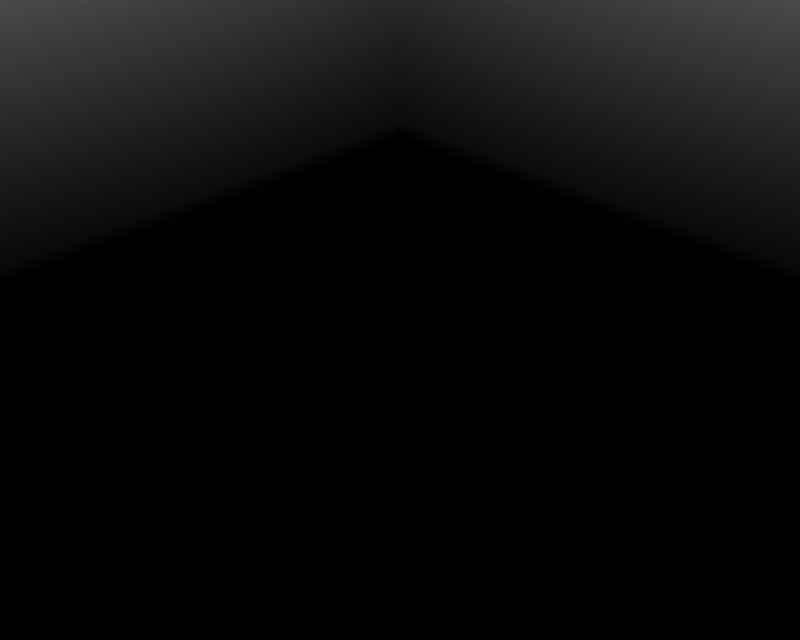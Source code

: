 # Source: BR_Hariyama-Shiny01.blend  (saved by Blender 2.66.1; exported with 4.5.12 LTS)
import bpy
from mathutils import Matrix  # noqa: F401  (used for matrix-valued properties, if any)

bpy.ops.wm.read_factory_settings(use_empty=True)
scene = bpy.context.scene
scene.name = '1'

# ---- collections
col_collection_1 = bpy.data.collections.new('Collection 1'); scene.collection.children.link(col_collection_1)

# ---- materials (node trees are filled in below, after node groups)
mat_mat_3 = bpy.data.materials.new('mat_3')
mat_mat_3.alpha_threshold = 0.0
mat_mat_3.specular_color = (0.5, 0.5, 0.5)
mat_mat_3.roughness = 0.5
mat_mat_4 = bpy.data.materials.new('mat_4')
mat_mat_4.alpha_threshold = 0.0
mat_mat_4.specular_color = (0.5, 0.5, 0.5)
mat_mat_4.roughness = 0.5
mat_mat_1 = bpy.data.materials.new('mat_1')
mat_mat_1.alpha_threshold = 0.0
mat_mat_1.specular_color = (0.5, 0.5, 0.5)
mat_mat_1.roughness = 0.5
mat_mat_2 = bpy.data.materials.new('mat_2')
mat_mat_2.alpha_threshold = 0.0
mat_mat_2.specular_color = (0.5, 0.5, 0.5)
mat_mat_2.roughness = 0.5
mat_mat_0 = bpy.data.materials.new('mat_0')
mat_mat_0.alpha_threshold = 0.0
mat_mat_0.specular_color = (0.5, 0.5, 0.5)
mat_mat_0.roughness = 0.5

# ---- material node trees

# ---- cameras
cam_camera_001 = bpy.data.cameras.new('Camera.001')
cam_camera_001.passepartout_alpha = 0.2
cam_camera_001.clip_end = 100.0
cam_camera_001.lens = 35.0
cam_camera_001.sensor_width = 32.0
cam_camera_001.sensor_height = 18.0
cam_camera_001.show_passepartout = False
cam_camera_001.show_safe_areas = True
cam_camera_001.dof.focus_distance = 0.0
cam_camera_001.dof.aperture_fstop = 128.0

# ---- lights
light_lamp = bpy.data.lights.new('Lamp', 'POINT')
light_lamp.transmission_factor = 0.0
light_lamp.energy = 116.6
light_lamp.shadow_buffer_clip_start = 0.5
light_lamp.shadow_soft_size = 1.0
light_lamp.shadow_maximum_resolution = 0.006
light_lamp.use_absolute_resolution = True
light_lamp.cycles.use_multiple_importance_sampling = False

# ---- meshes
me_hariteyama_mat_3 = bpy.data.meshes.new('hariteyama_mat_3')
me_hariteyama_mat_3.from_pydata([(-6.073, 0.7161, 2.669), (-4.578, 1.115, 1.265), (-6.353, 0.9156, 1.265), (-4.598, 0.9156, 2.669), (-6.081, 0.1917, 2.857), (-4.606, 0.1917, 2.857), (-4.209, 0.8366, -1.824), (-3.332, 0.009166, -0.5582), (-3.941, 0.141, -1.818), (-3.547, 1.044, -0.4199), (-5.476, 0.8366, -1.824), (-6.169, 1.044, -0.4199), (-5.776, 0.141, -1.818), (-6.384, 0.009166, -0.5582), (-6.599, 0.009166, 1.403), (-3.69, 0.7161, 2.669), (-3.68, 0.1917, 2.857), (-4.598, 0.9156, 2.669), (-3.363, 0.9156, 1.265), (-3.332, 0.009166, -0.5582), (-5.776, 0.141, -1.818), (-3.941, 0.141, -1.818), (-6.384, 0.009166, -0.5582), (-3.117, 0.009166, 1.403), (3.332, 0.009166, -0.5582), (4.209, 0.8366, -1.824), (3.941, 0.141, -1.818), (3.547, 1.044, -0.4199), (3.117, 0.009166, 1.403), (3.363, 0.9156, 1.265), (3.68, 0.1917, 2.857), (3.69, 0.7161, 2.669), (4.606, 0.1917, 2.857), (4.598, 0.9156, 2.669), (5.776, 0.141, -1.818), (5.476, 0.8366, -1.824), (6.169, 1.044, -0.4199), (6.599, 0.009166, 1.403), (6.073, 0.7161, 2.669), (6.081, 0.1917, 2.857), (6.353, 0.9156, 1.265), (6.384, 0.009166, -0.5582), (6.384, 0.009166, -0.5582), (3.941, 0.141, -1.818), (5.776, 0.141, -1.818), (3.332, 0.009166, -0.5582), (4.578, 1.115, 1.265), (4.598, 0.9156, 2.669)], [], [(0, 1, 2), (0, 3, 1), (3, 0, 4), (4, 5, 3), (6, 7, 8), (6, 9, 7), (10, 9, 6), (10, 11, 9), (12, 11, 10), (12, 13, 11), (12, 10, 6), (8, 12, 6), (4, 0, 2), (2, 14, 4), (11, 14, 2), (11, 13, 14), (15, 5, 16), (15, 17, 5), (18, 17, 15), (18, 1, 17), (19, 20, 21), (19, 22, 20), (23, 22, 19), (23, 14, 22), (15, 16, 23), (18, 15, 23), (7, 9, 18), (23, 7, 18), (24, 25, 26), (24, 27, 25), (28, 27, 24), (28, 29, 27), (30, 29, 28), (30, 31, 29), (32, 31, 30), (32, 33, 31), (25, 34, 26), (25, 35, 34), (27, 35, 25), (27, 36, 35), (37, 38, 39), (37, 40, 38), (41, 40, 37), (41, 36, 40), (34, 36, 41), (34, 35, 36), (42, 43, 44), (42, 45, 43), (37, 45, 42), (37, 28, 45), (29, 31, 33), (46, 29, 33), (38, 32, 39), (38, 47, 32), (40, 47, 38), (40, 46, 47), (9, 1, 18), (9, 11, 1), (2, 1, 11), (14, 5, 4), (14, 23, 5), (16, 5, 23), (46, 27, 29), (46, 36, 27), (40, 36, 46), (32, 37, 39), (32, 28, 37), (30, 28, 32)])
me_hariteyama_mat_3.polygons.foreach_set('use_smooth', [True] * 68)
_k = set([(1, 3), (1, 17), (3, 5), (5, 17), (7, 8), (7, 23), (8, 12), (12, 13), (13, 14), (14, 22), (19, 21), (19, 23), (20, 21), (20, 22), (24, 26), (24, 28), (26, 34), (28, 45), (32, 33), (32, 47), (33, 46), (34, 41), (37, 41), (37, 42), (42, 44), (43, 44), (43, 45), (46, 47)])
me_hariteyama_mat_3.attributes.new('sharp_edge', 'BOOLEAN', 'EDGE').data.foreach_set('value', [ (min(e.vertices), max(e.vertices)) in _k for e in me_hariteyama_mat_3.edges])
_uv = me_hariteyama_mat_3.uv_layers.new(name='UVTex')
_uv.uv.foreach_set('vector', [0.7906, 0.5719, 0.4406, 0.7906, 0.8781, 0.7906, 0.7906, 0.5719, 0.4406, 0.5719, 0.4406, 0.7906, 0.4406, 0.5719, 0.7906, 0.5719, 0.7906, 0.3531, 0.7906, 0.3531, 0.4406, 0.3531, 0.4406, 0.5719, 1.0, 0.9656, 0.9656, 0.04688, 1.0, 0.003125, 1.0, 0.9656, 0.9656, 0.8781, 0.9656, 0.04688, 0.003125, 0.9656, 0.9656, 0.8781, 1.0, 0.9656, 0.003125, 0.9656, 0.04688, 0.8781, 0.9656, 0.8781, 0.0, 0.003125, 0.04688, 0.8781, 0.003125, 0.9656, 0.0, 0.003125, 0.04688, 0.04688, 0.04688, 0.8781, 1.0, 1.0, 1.0, 0.9656, 0.003125, 0.9656, 0.003125, 1.0, 1.0, 1.0, 0.003125, 0.9656, 0.2219, 0.3531, 0.2219, 0.5719, 0.1344, 0.7906, 0.1344, 0.7906, 0.1344, 0.1344, 0.2219, 0.3531, 0.04688, 0.8781, 0.1344, 0.1344, 0.1344, 0.7906, 0.04688, 0.8781, 0.04688, 0.04688, 0.1344, 0.1344, 0.2219, 0.5719, 0.4406, 0.3531, 0.2219, 0.3531, 0.2219, 0.5719, 0.4406, 0.5719, 0.4406, 0.3531, 0.1344, 0.7906, 0.4406, 0.5719, 0.2219, 0.5719, 0.1344, 0.7906, 0.4406, 0.7906, 0.4406, 0.5719, 0.04688, 0.04688, 1.0, 0.003125, 0.0, 0.003125, 0.04688, 0.04688, 0.9656, 0.04688, 1.0, 0.003125, 0.1344, 0.1344, 0.9656, 0.04688, 0.04688, 0.04688, 0.1344, 0.1344, 0.8781, 0.1344, 0.9656, 0.04688, 0.2219, 0.5719, 0.2219, 0.3531, 0.1344, 0.1344, 0.1344, 0.7906, 0.2219, 0.5719, 0.1344, 0.1344, 0.9656, 0.04688, 0.9656, 0.8781, 0.8781, 0.7906, 0.8781, 0.1344, 0.9656, 0.04688, 0.8781, 0.7906, 0.04688, 0.04688, 0.003125, 0.9656, 0.0, 0.003125, 0.04688, 0.04688, 0.04688, 0.8781, 0.003125, 0.9656, 0.1344, 0.1344, 0.04688, 0.8781, 0.04688, 0.04688, 0.1344, 0.1344, 0.1344, 0.7906, 0.04688, 0.8781, 0.2219, 0.3531, 0.1344, 0.7906, 0.1344, 0.1344, 0.2219, 0.3531, 0.2219, 0.5719, 0.1344, 0.7906, 0.4406, 0.3531, 0.2219, 0.5719, 0.2219, 0.3531, 0.4406, 0.3531, 0.4406, 0.5719, 0.2219, 0.5719, 0.003125, 0.9656, 1.0, 1.0, 0.003125, 1.0, 0.003125, 0.9656, 1.0, 0.9656, 1.0, 1.0, 0.04688, 0.8781, 1.0, 0.9656, 0.003125, 0.9656, 0.04688, 0.8781, 0.9656, 0.8781, 1.0, 0.9656, 0.8781, 0.1344, 0.7906, 0.5719, 0.7906, 0.3531, 0.8781, 0.1344, 0.8781, 0.7906, 0.7906, 0.5719, 0.9656, 0.04688, 0.8781, 0.7906, 0.8781, 0.1344, 0.9656, 0.04688, 0.9656, 0.8781, 0.8781, 0.7906, 1.0, 0.003125, 0.9656, 0.8781, 0.9656, 0.04688, 1.0, 0.003125, 1.0, 0.9656, 0.9656, 0.8781, 0.9656, 0.04688, 0.0, 0.003125, 1.0, 0.003125, 0.9656, 0.04688, 0.04688, 0.04688, 0.0, 0.003125, 0.8781, 0.1344, 0.04688, 0.04688, 0.9656, 0.04688, 0.8781, 0.1344, 0.1344, 0.1344, 0.04688, 0.04688, 0.1344, 0.7906, 0.2219, 0.5719, 0.4406, 0.5719, 0.4406, 0.7906, 0.1344, 0.7906, 0.4406, 0.5719, 0.7906, 0.5719, 0.4406, 0.3531, 0.7906, 0.3531, 0.7906, 0.5719, 0.4406, 0.5719, 0.4406, 0.3531, 0.8781, 0.7906, 0.4406, 0.5719, 0.7906, 0.5719, 0.8781, 0.7906, 0.4406, 0.7906, 0.4406, 0.5719, 0.9656, 0.8781, 0.4406, 0.7906, 0.8781, 0.7906, 0.9656, 0.8781, 0.04688, 0.8781, 0.4406, 0.7906, 0.1344, 0.7906, 0.4406, 0.7906, 0.04688, 0.8781, 0.8781, 0.1344, 0.4406, 0.3531, 0.7906, 0.3531, 0.8781, 0.1344, 0.1344, 0.1344, 0.4406, 0.3531, 0.2219, 0.3531, 0.4406, 0.3531, 0.1344, 0.1344, 0.4406, 0.7906, 0.04688, 0.8781, 0.1344, 0.7906, 0.4406, 0.7906, 0.9656, 0.8781, 0.04688, 0.8781, 0.8781, 0.7906, 0.9656, 0.8781, 0.4406, 0.7906, 0.4406, 0.3531, 0.8781, 0.1344, 0.7906, 0.3531, 0.4406, 0.3531, 0.1344, 0.1344, 0.8781, 0.1344, 0.2219, 0.3531, 0.1344, 0.1344, 0.4406, 0.3531])
me_hariteyama_mat_3.materials.append(mat_mat_3)
me_hariteyama_mat_3.use_remesh_preserve_volume = False
me_hariteyama_mat_3.use_remesh_preserve_attributes = False
me_hariteyama_mat_3.use_mirror_vertex_groups = False
me_hariteyama_mat_3.update()
me_hariteyama_mat_4 = bpy.data.meshes.new('hariteyama_mat_4')
me_hariteyama_mat_4.from_pydata([(-9.028, 13.57, -0.02333), (-9.977, 15.21, 0.9158), (-9.554, 13.57, 2.965), (-9.421, 14.55, 0.0), (-9.799, 13.57, -3.061), (-9.977, 15.21, -0.9158), (-13.97, 13.57, -3.884), (-14.0, 15.36, -3.325), (-11.32, 15.65, -3.18), (-11.28, 13.57, -3.869), (-19.0, 13.57, 3.457), (-19.0, 13.58, 0.2755), (-16.48, 13.57, 0.1389), (-16.48, 13.57, 3.733), (19.0, 13.56, 0.2755), (19.0, 13.57, 3.457), (16.48, 13.57, 3.733), (16.49, 13.57, 0.1389), (14.0, 15.36, -3.325), (13.97, 13.57, -3.884), (11.32, 13.57, -3.869), (11.32, 15.65, -3.18), (-15.06, 13.57, 6.199), (-13.97, 13.57, 3.893), (-10.35, 13.57, 4.226), (-12.13, 13.57, 7.332), (18.59, 13.57, -3.545), (18.59, 13.58, -0.4902), (16.28, 13.57, -0.2761), (16.28, 13.57, -3.791), (-18.59, 13.56, -0.4902), (-18.59, 13.57, -3.545), (-16.28, 13.57, -3.791), (-16.28, 13.57, -0.2761), (12.13, 13.57, 7.332), (10.35, 13.57, 4.226), (13.97, 13.57, 3.893), (15.06, 13.57, 6.199), (-14.14, 15.04, 4.599), (-14.85, 14.62, 6.576), (-12.67, 14.7, 7.331), (-11.43, 15.37, 5.32), (-17.09, 14.86, 3.53), (-19.01, 14.49, 3.189), (-17.08, 15.03, 0.4316), (-19.01, 14.48, 0.4531), (-18.6, 14.38, -3.412), (-18.6, 14.45, -0.6242), (-17.05, 14.82, -3.416), (-10.96, 15.55, 4.641), (-14.0, 15.33, 3.892), (-14.3, 15.59, -0.4573), (-13.83, 13.57, -0.0303), (-16.32, 15.12, -0.4808), (-14.36, 15.26, -3.267), (-16.36, 14.94, -3.389), (-17.02, 14.98, -0.5566), (-16.48, 15.19, 0.3763), (-16.49, 14.97, 3.61), (-14.36, 15.3, 3.755), (-14.35, 15.6, 0.3775), (18.6, 14.47, -0.6242), (17.01, 14.98, -0.5566), (18.6, 14.38, -3.412), (17.05, 14.82, -3.416), (16.49, 14.98, 3.61), (14.36, 15.3, 3.755), (16.49, 15.19, 0.3763), (14.35, 15.6, 0.3775), (13.86, 13.57, -0.0303), (11.43, 15.37, 5.32), (12.67, 14.7, 7.331), (14.85, 14.62, 6.576), (14.14, 15.04, 4.599), (14.0, 15.33, 3.892), (13.99, 15.67, 0.3124), (14.3, 15.59, -0.4573), (13.99, 15.67, -0.3761), (14.36, 15.26, -3.267), (16.32, 15.12, -0.4808), (16.36, 14.94, -3.389), (19.01, 14.47, 0.4531), (19.01, 14.49, 3.189), (17.08, 15.03, 0.4316), (17.09, 14.86, 3.53), (10.96, 15.7, 4.641), (9.028, 13.57, -0.02333), (9.977, 15.21, -0.9158), (9.799, 13.57, -3.061), (9.421, 14.55, 0.0), (9.554, 13.57, 2.965), (9.977, 15.21, 0.9158), (-10.88, 16.06, 0.0), (-13.08, 15.92, -0.03184), (-13.99, 15.67, 0.3124), (-13.99, 15.67, -0.3761), (13.08, 15.92, -0.03184), (10.87, 16.06, 0.0), (9.028, 13.57, -0.02333), (-9.028, 13.57, -0.02333)], [], [(0, 1, 2), (0, 3, 1), (3, 0, 4), (4, 5, 3), (6, 7, 8), (9, 6, 8), (10, 11, 12), (13, 10, 12), (14, 15, 16), (17, 14, 16), (18, 19, 20), (21, 18, 20), (22, 23, 24), (25, 22, 24), (26, 27, 28), (29, 26, 28), (30, 31, 32), (33, 30, 32), (34, 35, 36), (37, 34, 36), (22, 38, 23), (22, 39, 38), (25, 39, 22), (25, 40, 39), (24, 40, 25), (24, 41, 40), (42, 10, 13), (42, 43, 10), (44, 43, 42), (44, 45, 43), (12, 45, 44), (12, 11, 45), (46, 30, 47), (46, 31, 30), (48, 31, 46), (48, 32, 31), (49, 50, 38), (38, 41, 49), (39, 41, 38), (39, 40, 41), (51, 33, 52), (51, 53, 33), (54, 53, 51), (54, 55, 53), (6, 55, 54), (6, 32, 55), (56, 30, 33), (56, 47, 30), (48, 47, 56), (48, 46, 47), (12, 44, 57), (58, 44, 42), (58, 57, 44), (59, 57, 58), (59, 60, 57), (58, 42, 13), (23, 59, 58), (13, 23, 58), (60, 52, 12), (57, 60, 12), (61, 28, 27), (61, 62, 28), (63, 62, 61), (63, 64, 62), (26, 64, 63), (26, 29, 64), (65, 36, 16), (65, 66, 36), (67, 66, 65), (67, 68, 66), (17, 68, 67), (17, 69, 68), (34, 70, 35), (34, 71, 70), (37, 71, 34), (37, 72, 71), (36, 72, 37), (36, 73, 72), (74, 66, 68), (75, 74, 68), (76, 18, 77), (76, 78, 18), (79, 78, 76), (79, 80, 78), (62, 80, 79), (62, 64, 80), (11, 10, 43), (45, 11, 43), (28, 62, 79), (81, 15, 14), (81, 82, 15), (83, 82, 81), (83, 84, 82), (67, 84, 83), (67, 65, 84), (27, 26, 63), (61, 27, 63), (29, 80, 64), (76, 69, 28), (79, 76, 28), (17, 67, 83), (84, 65, 16), (15, 82, 84), (16, 15, 84), (32, 48, 55), (48, 56, 53), (55, 48, 53), (53, 56, 33), (81, 14, 17), (83, 81, 17), (19, 78, 80), (29, 19, 80), (73, 71, 72), (73, 70, 71), (74, 70, 73), (74, 85, 70), (19, 18, 78), (86, 87, 88), (86, 89, 87), (90, 89, 86), (90, 91, 89), (24, 49, 41), (24, 2, 49), (1, 49, 2), (1, 92, 49), (93, 49, 92), (93, 50, 49), (94, 50, 93), (60, 50, 94), (52, 60, 94), (94, 95, 52), (93, 95, 94), (93, 7, 95), (8, 7, 93), (93, 92, 8), (5, 8, 92), (5, 4, 8), (9, 8, 4), (95, 51, 52), (95, 7, 51), (54, 51, 7), (7, 6, 54), (59, 50, 60), (23, 50, 59), (38, 50, 23), (77, 69, 76), (77, 75, 69), (96, 75, 77), (96, 74, 75), (85, 74, 96), (96, 97, 85), (21, 97, 96), (21, 87, 97), (88, 87, 21), (21, 20, 88), (69, 75, 68), (96, 18, 21), (96, 77, 18), (91, 85, 97), (91, 90, 85), (35, 85, 90), (35, 70, 85), (28, 19, 29), (28, 69, 19), (98, 19, 69), (98, 20, 19), (88, 20, 98), (36, 17, 16), (36, 69, 17), (98, 69, 36), (36, 35, 98), (90, 98, 35), (12, 23, 13), (12, 52, 23), (99, 23, 52), (99, 24, 23), (2, 24, 99), (6, 33, 32), (6, 52, 33), (99, 52, 6), (6, 9, 99), (4, 99, 9), (74, 36, 66), (74, 73, 36)])
me_hariteyama_mat_4.polygons.foreach_set('use_smooth', [True] * 184)
_k = set([(0, 2), (0, 4), (1, 3), (1, 92), (2, 99), (3, 5), (4, 99), (5, 92), (86, 88), (86, 90), (87, 89), (87, 97), (88, 98), (89, 91), (90, 98), (91, 97)])
me_hariteyama_mat_4.attributes.new('sharp_edge', 'BOOLEAN', 'EDGE').data.foreach_set('value', [ (min(e.vertices), max(e.vertices)) in _k for e in me_hariteyama_mat_4.edges])
_uv = me_hariteyama_mat_4.uv_layers.new(name='UVTex')
_uv.uv.foreach_set('vector', [0.01875, 0.3625, 0.1187, 0.5125, 0.04062, 0.5688, 0.01875, 0.3625, 0.09063, 0.375, 0.1187, 0.5125, 0.09063, 0.375, 0.01875, 0.3625, 0.03125, 0.1375, 0.03125, 0.1375, 0.1437, 0.2344, 0.09063, 0.375, 0.4656, 0.02187, 0.3875, 0.1, 0.2125, 0.09375, 0.225, 0.01562, 0.4656, 0.02187, 0.2125, 0.09375, 0.5376, 0.7571, 0.5369, 0.7525, 0.5319, 0.7531, 0.532, 0.757, 0.5376, 0.7571, 0.5319, 0.7531, 0.5369, 0.7525, 0.5376, 0.7571, 0.532, 0.757, 0.5319, 0.7531, 0.5369, 0.7525, 0.532, 0.757, 0.3875, 0.1, 0.4656, 0.02187, 0.225, 0.01562, 0.2125, 0.09375, 0.3875, 0.1, 0.225, 0.01562, 0.5279, 0.7601, 0.5258, 0.7571, 0.5176, 0.7579, 0.5219, 0.7616, 0.5279, 0.7601, 0.5176, 0.7579, 0.5363, 0.747, 0.5365, 0.7507, 0.5315, 0.7514, 0.5313, 0.7472, 0.5363, 0.747, 0.5315, 0.7514, 0.5365, 0.7507, 0.5363, 0.747, 0.5313, 0.7472, 0.5315, 0.7514, 0.5365, 0.7507, 0.5313, 0.7472, 0.5219, 0.7616, 0.5176, 0.7579, 0.5258, 0.7571, 0.5279, 0.7601, 0.5219, 0.7616, 0.5258, 0.7571, 0.5281, 0.9906, 0.3969, 0.7656, 0.5281, 0.7531, 0.5281, 0.9906, 0.4031, 0.9344, 0.3969, 0.7656, 0.03125, 0.9812, 0.4031, 0.9344, 0.5281, 0.9906, 0.03125, 0.9812, 0.2062, 0.9187, 0.4031, 0.9344, 0.02812, 0.7406, 0.2062, 0.9187, 0.03125, 0.9812, 0.02812, 0.7406, 0.2031, 0.7563, 0.2062, 0.9187, 0.7875, 0.6875, 0.9719, 0.7563, 0.775, 0.7563, 0.7875, 0.6875, 0.9187, 0.6875, 0.9719, 0.7563, 0.7812, 0.5125, 0.9187, 0.6875, 0.7875, 0.6875, 0.7812, 0.5125, 0.9187, 0.5063, 0.9187, 0.6875, 0.675, 0.4375, 0.9187, 0.5063, 0.7812, 0.5125, 0.675, 0.4375, 0.9719, 0.4375, 0.9187, 0.5063, 0.9187, 0.09063, 0.975, 0.4, 0.9281, 0.3094, 0.9187, 0.09063, 0.975, 0.01562, 0.975, 0.4, 0.7344, 0.09063, 0.975, 0.01562, 0.9187, 0.09063, 0.7344, 0.09063, 0.6844, 0.01875, 0.975, 0.01562, 0.3969, 0.7656, 0.2094, 0.6219, 0.3906, 0.6594, 0.3969, 0.7656, 0.2031, 0.7563, 0.2094, 0.6219, 0.4031, 0.9344, 0.2031, 0.7563, 0.3969, 0.7656, 0.4031, 0.9344, 0.2062, 0.9187, 0.2031, 0.7563, 0.4938, 0.2906, 0.675, 0.3906, 0.5063, 0.4125, 0.4938, 0.2906, 0.6031, 0.2969, 0.675, 0.3906, 0.4938, 0.09375, 0.6031, 0.2969, 0.4938, 0.2906, 0.4938, 0.09375, 0.6031, 0.09063, 0.6031, 0.2969, 0.4656, 0.02187, 0.6031, 0.09063, 0.4938, 0.09375, 0.4656, 0.02187, 0.6844, 0.01875, 0.6031, 0.09063, 0.7312, 0.3, 0.975, 0.4, 0.675, 0.3906, 0.7312, 0.3, 0.9281, 0.3094, 0.975, 0.4, 0.7344, 0.09063, 0.9281, 0.3094, 0.7312, 0.3, 0.7344, 0.09063, 0.9187, 0.09063, 0.9281, 0.3094, 0.675, 0.4375, 0.7812, 0.5125, 0.6375, 0.5188, 0.65, 0.6781, 0.7812, 0.5125, 0.7875, 0.6875, 0.65, 0.6781, 0.6375, 0.5188, 0.7812, 0.5125, 0.5156, 0.6656, 0.6375, 0.5188, 0.65, 0.6781, 0.5156, 0.6656, 0.5094, 0.5156, 0.6375, 0.5188, 0.65, 0.6781, 0.7875, 0.6875, 0.775, 0.7563, 0.5281, 0.7531, 0.5156, 0.6656, 0.65, 0.6781, 0.775, 0.7563, 0.5281, 0.7531, 0.65, 0.6781, 0.5094, 0.5156, 0.5063, 0.4125, 0.675, 0.4375, 0.6375, 0.5188, 0.5094, 0.5156, 0.675, 0.4375, 0.9281, 0.3094, 0.675, 0.3906, 0.975, 0.4, 0.9281, 0.3094, 0.7312, 0.3, 0.675, 0.3906, 0.9187, 0.09063, 0.7312, 0.3, 0.9281, 0.3094, 0.9187, 0.09063, 0.7344, 0.09063, 0.7312, 0.3, 0.975, 0.01562, 0.7344, 0.09063, 0.9187, 0.09063, 0.975, 0.01562, 0.6844, 0.01875, 0.7344, 0.09063, 0.65, 0.6781, 0.5281, 0.7531, 0.775, 0.7563, 0.65, 0.6781, 0.5156, 0.6656, 0.5281, 0.7531, 0.6375, 0.5188, 0.5156, 0.6656, 0.65, 0.6781, 0.6375, 0.5188, 0.5094, 0.5156, 0.5156, 0.6656, 0.675, 0.4375, 0.5094, 0.5156, 0.6375, 0.5188, 0.675, 0.4375, 0.5063, 0.4125, 0.5094, 0.5156, 0.03125, 0.9812, 0.2031, 0.7563, 0.02812, 0.7406, 0.03125, 0.9812, 0.2062, 0.9187, 0.2031, 0.7563, 0.5281, 0.9906, 0.2062, 0.9187, 0.03125, 0.9812, 0.5281, 0.9906, 0.4031, 0.9344, 0.2062, 0.9187, 0.5281, 0.7531, 0.4031, 0.9344, 0.5281, 0.9906, 0.5281, 0.7531, 0.3969, 0.7656, 0.4031, 0.9344, 0.3906, 0.6594, 0.5156, 0.6656, 0.5094, 0.5156, 0.3969, 0.4938, 0.3906, 0.6594, 0.5094, 0.5156, 0.4938, 0.2906, 0.3875, 0.1, 0.3844, 0.3, 0.4938, 0.2906, 0.4938, 0.09375, 0.3875, 0.1, 0.6031, 0.2969, 0.4938, 0.09375, 0.4938, 0.2906, 0.6031, 0.2969, 0.6031, 0.09063, 0.4938, 0.09375, 0.7312, 0.3, 0.6031, 0.09063, 0.6031, 0.2969, 0.7312, 0.3, 0.7344, 0.09063, 0.6031, 0.09063, 0.9719, 0.4375, 0.9719, 0.7563, 0.9187, 0.6875, 0.9187, 0.5063, 0.9719, 0.4375, 0.9187, 0.6875, 0.675, 0.3906, 0.7312, 0.3, 0.6031, 0.2969, 0.9187, 0.5063, 0.9719, 0.7563, 0.9719, 0.4375, 0.9187, 0.5063, 0.9187, 0.6875, 0.9719, 0.7563, 0.7812, 0.5125, 0.9187, 0.6875, 0.9187, 0.5063, 0.7812, 0.5125, 0.7875, 0.6875, 0.9187, 0.6875, 0.6375, 0.5188, 0.7875, 0.6875, 0.7812, 0.5125, 0.6375, 0.5188, 0.65, 0.6781, 0.7875, 0.6875, 0.975, 0.4, 0.975, 0.01562, 0.9187, 0.09063, 0.9281, 0.3094, 0.975, 0.4, 0.9187, 0.09063, 0.6844, 0.01875, 0.6031, 0.09063, 0.7344, 0.09063, 0.4938, 0.2906, 0.5063, 0.4125, 0.675, 0.3906, 0.6031, 0.2969, 0.4938, 0.2906, 0.675, 0.3906, 0.675, 0.4375, 0.6375, 0.5188, 0.7812, 0.5125, 0.7875, 0.6875, 0.65, 0.6781, 0.775, 0.7563, 0.9719, 0.7563, 0.9187, 0.6875, 0.7875, 0.6875, 0.775, 0.7563, 0.9719, 0.7563, 0.7875, 0.6875, 0.6844, 0.01875, 0.7344, 0.09063, 0.6031, 0.09063, 0.7344, 0.09063, 0.7312, 0.3, 0.6031, 0.2969, 0.6031, 0.09063, 0.7344, 0.09063, 0.6031, 0.2969, 0.6031, 0.2969, 0.7312, 0.3, 0.675, 0.3906, 0.9187, 0.5063, 0.9719, 0.4375, 0.675, 0.4375, 0.7812, 0.5125, 0.9187, 0.5063, 0.675, 0.4375, 0.4656, 0.02187, 0.4938, 0.09375, 0.6031, 0.09063, 0.6844, 0.01875, 0.4656, 0.02187, 0.6031, 0.09063, 0.3969, 0.7656, 0.2062, 0.9187, 0.4031, 0.9344, 0.3969, 0.7656, 0.2031, 0.7563, 0.2062, 0.9187, 0.3906, 0.6594, 0.2031, 0.7563, 0.3969, 0.7656, 0.3906, 0.6594, 0.2094, 0.6219, 0.2031, 0.7563, 0.4656, 0.02187, 0.3875, 0.1, 0.4938, 0.09375, 0.01875, 0.3625, 0.1437, 0.2344, 0.03125, 0.1375, 0.01875, 0.3625, 0.09063, 0.375, 0.1437, 0.2344, 0.04062, 0.5688, 0.09063, 0.375, 0.01875, 0.3625, 0.04062, 0.5688, 0.1187, 0.5125, 0.09063, 0.375, 0.02812, 0.7406, 0.2094, 0.6219, 0.2031, 0.7563, 0.02812, 0.7406, 0.04062, 0.5688, 0.2094, 0.6219, 0.1187, 0.5125, 0.2094, 0.6219, 0.04062, 0.5688, 0.1187, 0.5125, 0.2188, 0.3812, 0.2094, 0.6219, 0.3125, 0.3875, 0.2094, 0.6219, 0.2188, 0.3812, 0.3125, 0.3875, 0.3906, 0.6594, 0.2094, 0.6219, 0.3969, 0.4938, 0.3906, 0.6594, 0.3125, 0.3875, 0.3969, 0.4938, 0.5094, 0.5156, 0.3906, 0.6594, 0.5063, 0.4125, 0.5094, 0.5156, 0.3969, 0.4938, 0.3969, 0.4938, 0.3844, 0.3, 0.5063, 0.4125, 0.3125, 0.3875, 0.3844, 0.3, 0.3969, 0.4938, 0.3125, 0.3875, 0.3875, 0.1, 0.3844, 0.3, 0.2125, 0.09375, 0.3875, 0.1, 0.3125, 0.3875, 0.3125, 0.3875, 0.2188, 0.3812, 0.2125, 0.09375, 0.1437, 0.2344, 0.2125, 0.09375, 0.2188, 0.3812, 0.1437, 0.2344, 0.03125, 0.1375, 0.2125, 0.09375, 0.225, 0.01562, 0.2125, 0.09375, 0.03125, 0.1375, 0.3844, 0.3, 0.4938, 0.2906, 0.5063, 0.4125, 0.3844, 0.3, 0.3875, 0.1, 0.4938, 0.2906, 0.4938, 0.09375, 0.4938, 0.2906, 0.3875, 0.1, 0.3875, 0.1, 0.4656, 0.02187, 0.4938, 0.09375, 0.5156, 0.6656, 0.3906, 0.6594, 0.5094, 0.5156, 0.5156, 0.6656, 0.5281, 0.7531, 0.3906, 0.6594, 0.3969, 0.7656, 0.3906, 0.6594, 0.5281, 0.7531, 0.3844, 0.3, 0.5063, 0.4125, 0.4938, 0.2906, 0.3844, 0.3, 0.3969, 0.4938, 0.5063, 0.4125, 0.3125, 0.3875, 0.3969, 0.4938, 0.3844, 0.3, 0.3125, 0.3875, 0.3906, 0.6594, 0.3969, 0.4938, 0.2094, 0.6219, 0.3906, 0.6594, 0.3125, 0.3875, 0.3125, 0.3875, 0.2188, 0.3812, 0.2094, 0.6219, 0.2125, 0.09375, 0.2188, 0.3812, 0.3125, 0.3875, 0.2125, 0.09375, 0.1437, 0.2344, 0.2188, 0.3812, 0.03125, 0.1375, 0.1437, 0.2344, 0.2125, 0.09375, 0.2125, 0.09375, 0.225, 0.01562, 0.03125, 0.1375, 0.5063, 0.4125, 0.3969, 0.4938, 0.5094, 0.5156, 0.3125, 0.3875, 0.3875, 0.1, 0.2125, 0.09375, 0.3125, 0.3875, 0.3844, 0.3, 0.3875, 0.1, 0.1187, 0.5125, 0.2094, 0.6219, 0.2188, 0.3812, 0.1187, 0.5125, 0.04062, 0.5688, 0.2094, 0.6219, 0.02812, 0.7406, 0.2094, 0.6219, 0.04062, 0.5688, 0.02812, 0.7406, 0.2031, 0.7563, 0.2094, 0.6219, 0.5315, 0.7514, 0.5254, 0.7474, 0.5313, 0.7472, 0.5315, 0.7514, 0.5261, 0.7524, 0.5254, 0.7474, 0.5135, 0.752, 0.5254, 0.7474, 0.5261, 0.7524, 0.5135, 0.752, 0.5208, 0.7472, 0.5254, 0.7474, 0.5161, 0.7483, 0.5208, 0.7472, 0.5135, 0.752, 0.5258, 0.7571, 0.5319, 0.7531, 0.532, 0.757, 0.5258, 0.7571, 0.5261, 0.7524, 0.5319, 0.7531, 0.5135, 0.752, 0.5261, 0.7524, 0.5258, 0.7571, 0.5258, 0.7571, 0.5176, 0.7579, 0.5135, 0.752, 0.5149, 0.7562, 0.5135, 0.752, 0.5176, 0.7579, 0.5319, 0.7531, 0.5258, 0.7571, 0.532, 0.757, 0.5319, 0.7531, 0.5261, 0.7524, 0.5258, 0.7571, 0.5135, 0.752, 0.5258, 0.7571, 0.5261, 0.7524, 0.5135, 0.752, 0.5176, 0.7579, 0.5258, 0.7571, 0.5149, 0.7562, 0.5176, 0.7579, 0.5135, 0.752, 0.5254, 0.7474, 0.5315, 0.7514, 0.5313, 0.7472, 0.5254, 0.7474, 0.5261, 0.7524, 0.5315, 0.7514, 0.5135, 0.752, 0.5261, 0.7524, 0.5254, 0.7474, 0.5254, 0.7474, 0.5208, 0.7472, 0.5135, 0.752, 0.5161, 0.7483, 0.5135, 0.752, 0.5208, 0.7472, 0.3906, 0.6594, 0.5281, 0.7531, 0.5156, 0.6656, 0.3906, 0.6594, 0.3969, 0.7656, 0.5281, 0.7531])
me_hariteyama_mat_4.materials.append(mat_mat_4)
me_hariteyama_mat_4.use_remesh_preserve_volume = False
me_hariteyama_mat_4.use_remesh_preserve_attributes = False
me_hariteyama_mat_4.use_mirror_vertex_groups = False
me_hariteyama_mat_4.update()
me_hariteyama_mat_1 = bpy.data.meshes.new('hariteyama_mat_1')
me_hariteyama_mat_1.from_pydata([(-3.945, 13.3, 5.375), (-4.689, 14.85, 4.898), (-4.953, 13.91, 4.825), (0.008509, 14.94, 7.112), (-1e-06, 13.42, 7.654), (3.944, 13.3, 5.453), (1.613, 11.43, 7.026), (-1e-06, 11.71, 7.927), (-1.613, 11.43, 7.026), (0.0, 10.11, 7.642), (4.648, 14.85, 4.884), (4.953, 13.91, 4.825)], [], [(0, 1, 2), (0, 3, 1), (3, 0, 4), (4, 5, 3), (6, 5, 4), (4, 7, 6), (8, 7, 4), (8, 9, 7), (6, 7, 9), (4, 0, 8), (5, 10, 3), (5, 11, 10)])
me_hariteyama_mat_1.polygons.foreach_set('use_smooth', [True] * 12)
_k = set([(0, 2), (0, 8), (1, 2), (1, 3), (3, 10), (5, 6), (5, 11), (6, 9), (8, 9), (10, 11)])
me_hariteyama_mat_1.attributes.new('sharp_edge', 'BOOLEAN', 'EDGE').data.foreach_set('value', [ (min(e.vertices), max(e.vertices)) in _k for e in me_hariteyama_mat_1.edges])
_uv = me_hariteyama_mat_1.uv_layers.new(name='UVTex')
_uv.uv.foreach_set('vector', [0.7153, 0.6793, 0.864, 0.9875, 0.9146, 0.8017, 0.7153, 0.6793, 0.00629, 0.9875, 0.864, 0.9875, 0.00629, 0.9875, 0.7153, 0.6793, 0.01042, 0.6824, 0.01042, 0.6824, 0.7153, 0.6793, 0.00629, 0.9875, 0.2291, 0.3022, 0.7153, 0.6793, 0.01042, 0.6824, 0.01042, 0.6824, 0.01042, 0.3018, 0.2291, 0.3022, 0.2291, 0.3022, 0.01042, 0.3018, 0.01042, 0.6824, 0.2291, 0.3022, 0.00629, 0.09649, 0.01042, 0.3018, 0.2291, 0.3022, 0.01042, 0.3018, 0.00629, 0.09649, 0.01042, 0.6824, 0.7153, 0.6793, 0.2291, 0.3022, 0.7153, 0.6793, 0.864, 0.9875, 0.00629, 0.9875, 0.7153, 0.6793, 0.9146, 0.8017, 0.864, 0.9875])
me_hariteyama_mat_1.materials.append(mat_mat_1)
me_hariteyama_mat_1.use_remesh_preserve_volume = False
me_hariteyama_mat_1.use_remesh_preserve_attributes = False
me_hariteyama_mat_1.use_mirror_vertex_groups = False
me_hariteyama_mat_1.update()
me_hariteyama_mat_2 = bpy.data.meshes.new('hariteyama_mat_2')
me_hariteyama_mat_2.from_pydata([(2.4e-05, 15.47, -6.685), (-5.259, 13.3, -5.045), (-4.443, 15.21, -4.61), (1e-06, 13.59, -7.433), (4.443, 15.21, -4.61), (5.259, 13.3, -5.123), (-2.898, 11.4, -7.236), (1e-06, 11.67, -7.916), (2.898, 11.4, -7.236), (-0.009391, 15.98, 5.951), (4.648, 14.85, 4.884), (3.741, 16.39, 4.143), (0.008509, 14.94, 7.112), (-3.741, 16.39, 4.143), (-4.689, 14.85, 4.898), (6.565, 15.21, -1.573), (7.944, 14.4, 0.0), (6.892, 14.4, 0.0), (7.481, 15.21, -1.397), (4.879, 17.26, 0.0), (7.944, 16.74, 0.0), (-3.377, 17.18, -3.776), (-5.778, 15.21, -1.899), (-4.879, 17.26, -1e-06), (3.377, 17.18, -3.776), (5.782, 15.21, -1.899), (-7.479, 15.21, -1.397), (-6.892, 14.4, -1e-06), (-7.944, 14.4, 0.0), (-6.555, 15.21, -1.573), (-7.944, 16.74, 0.0), (6.891, 14.13, 0.0), (1e-06, 17.41, -5.243), (0.0, 17.86, -0.6852), (-5.953, 15.21, 2.151), (-6.555, 15.21, 1.596), (-8.802, 15.21, 1.136), (-4.953, 13.91, 4.825), (-6.891, 14.13, 0.0), (1e-06, 9.543, -7.934), (-8.682, 14.48, 0.0), (-9.977, 15.21, 0.9158), (-9.421, 14.55, 0.0), (-9.977, 15.21, -0.9158), (-7.944, 15.21, -1.266), (-9.413, 16.4, 0.0), (-10.88, 16.06, 0.0), (8.805, 15.21, 1.136), (6.565, 15.21, 1.596), (5.957, 15.21, 2.151), (4.953, 13.91, 4.825), (9.408, 16.4, 0.0), (9.977, 15.21, 0.9158), (8.682, 14.48, 0.0), (9.421, 14.55, 0.0), (9.977, 15.21, -0.9158), (7.944, 15.21, -1.266), (10.87, 16.06, 0.0)], [], [(0, 1, 2), (0, 3, 1), (3, 0, 4), (4, 5, 3), (3, 6, 1), (3, 7, 6), (5, 7, 3), (5, 8, 7), (9, 10, 11), (9, 12, 10), (13, 12, 9), (13, 14, 12), (15, 16, 17), (15, 18, 16), (19, 18, 15), (19, 20, 18), (21, 2, 22), (23, 21, 22), (4, 24, 19), (25, 4, 19), (26, 27, 28), (26, 29, 27), (30, 29, 26), (30, 23, 29), (15, 25, 19), (15, 17, 25), (31, 25, 17), (31, 5, 25), (4, 25, 5), (21, 0, 2), (32, 0, 21), (33, 32, 21), (33, 24, 32), (19, 24, 33), (33, 11, 19), (9, 11, 33), (33, 13, 9), (23, 13, 33), (23, 34, 13), (35, 34, 23), (35, 27, 34), (36, 27, 35), (35, 30, 36), (23, 30, 35), (33, 21, 23), (24, 0, 32), (4, 0, 24), (34, 14, 13), (34, 37, 14), (38, 37, 34), (34, 27, 38), (22, 38, 27), (22, 1, 38), (2, 1, 22), (29, 22, 27), (29, 23, 22), (39, 7, 8), (39, 6, 7), (36, 28, 27), (36, 40, 28), (41, 40, 36), (41, 42, 40), (43, 40, 42), (43, 44, 40), (45, 44, 43), (45, 30, 44), (36, 30, 45), (45, 41, 36), (46, 41, 45), (45, 43, 46), (44, 28, 40), (44, 26, 28), (30, 26, 44), (47, 17, 16), (47, 48, 17), (20, 48, 47), (20, 19, 48), (49, 48, 19), (49, 17, 48), (31, 17, 49), (49, 50, 31), (10, 50, 49), (49, 11, 10), (19, 11, 49), (47, 51, 20), (47, 52, 51), (53, 52, 47), (53, 54, 52), (55, 54, 53), (53, 56, 55), (16, 56, 53), (16, 18, 56), (20, 56, 18), (20, 51, 56), (55, 56, 51), (51, 57, 55), (52, 57, 51), (47, 16, 53)])
me_hariteyama_mat_2.polygons.foreach_set('use_smooth', [True] * 98)
_k = set([(1, 6), (1, 38), (5, 8), (5, 31), (6, 39), (8, 39), (10, 12), (10, 50), (12, 14), (14, 37), (31, 50), (37, 38), (41, 42), (41, 46), (42, 43), (43, 46), (52, 54), (52, 57), (54, 55), (55, 57)])
me_hariteyama_mat_2.attributes.new('sharp_edge', 'BOOLEAN', 'EDGE').data.foreach_set('value', [ (min(e.vertices), max(e.vertices)) in _k for e in me_hariteyama_mat_2.edges])
_uv = me_hariteyama_mat_2.uv_layers.new(name='UVTex')
_uv.uv.foreach_set('vector', [0.1562, 0.7125, 0.3969, 0.07812, 0.2469, 0.7094, 0.1562, 0.7125, 0.09063, 0.7125, 0.3969, 0.07812, 0.09063, 0.7125, 0.1562, 0.7125, 0.2469, 0.7094, 0.2469, 0.7094, 0.3969, 0.07812, 0.09063, 0.7125, 0.09063, 0.7125, 0.2281, 0.1094, 0.3969, 0.07812, 0.09063, 0.7125, 0.0375, 0.7125, 0.2281, 0.1094, 0.3969, 0.07812, 0.0375, 0.7125, 0.09063, 0.7125, 0.3969, 0.07812, 0.2281, 0.1094, 0.0375, 0.7125, 0.9269, 0.7646, 0.9031, 0.5813, 0.7872, 0.8019, 0.9269, 0.7646, 0.9805, 0.5815, 0.9031, 0.5813, 0.7872, 0.8019, 0.9805, 0.5815, 0.9269, 0.7646, 0.7872, 0.8019, 0.9031, 0.5813, 0.9805, 0.5815, 0.4391, 0.5815, 0.6094, 0.2719, 0.5467, 0.4943, 0.4391, 0.5815, 0.4476, 0.5815, 0.6094, 0.2719, 0.5522, 0.8417, 0.4476, 0.5815, 0.4391, 0.5815, 0.5522, 0.8417, 0.5467, 0.7041, 0.4476, 0.5815, 0.325, 0.8019, 0.2469, 0.7094, 0.4121, 0.5815, 0.5522, 0.8417, 0.325, 0.8019, 0.4121, 0.5815, 0.2469, 0.7094, 0.325, 0.8019, 0.5522, 0.8417, 0.4121, 0.5815, 0.2469, 0.7094, 0.5522, 0.8417, 0.4476, 0.5815, 0.6094, 0.2719, 0.5467, 0.4943, 0.4476, 0.5815, 0.4391, 0.5815, 0.6094, 0.2719, 0.5467, 0.7041, 0.4391, 0.5815, 0.4476, 0.5815, 0.5467, 0.7041, 0.5522, 0.8417, 0.4391, 0.5815, 0.4391, 0.5815, 0.4121, 0.5815, 0.5522, 0.8417, 0.4391, 0.5815, 0.6094, 0.2719, 0.4121, 0.5815, 0.6219, 0.06875, 0.4121, 0.5815, 0.6094, 0.2719, 0.6219, 0.06875, 0.3969, 0.07812, 0.4121, 0.5815, 0.2469, 0.7094, 0.4121, 0.5815, 0.3969, 0.07812, 0.325, 0.8019, 0.1562, 0.7125, 0.2469, 0.7094, 0.1775, 0.7646, 0.1562, 0.7125, 0.325, 0.8019, 0.5534, 0.984, 0.1775, 0.7646, 0.325, 0.8019, 0.5534, 0.984, 0.325, 0.8019, 0.1775, 0.7646, 0.5522, 0.8417, 0.325, 0.8019, 0.5534, 0.984, 0.5534, 0.984, 0.7872, 0.8019, 0.5522, 0.8417, 0.9269, 0.7646, 0.7872, 0.8019, 0.5534, 0.984, 0.5534, 0.984, 0.7872, 0.8019, 0.9269, 0.7646, 0.5522, 0.8417, 0.7872, 0.8019, 0.5534, 0.984, 0.5522, 0.8417, 0.6813, 0.5815, 0.7872, 0.8019, 0.6558, 0.5815, 0.6813, 0.5815, 0.5522, 0.8417, 0.6558, 0.5815, 0.6094, 0.2719, 0.6813, 0.5815, 0.6272, 0.5815, 0.6094, 0.2719, 0.6558, 0.5815, 0.6558, 0.5815, 0.5467, 0.7041, 0.6272, 0.5815, 0.5522, 0.8417, 0.5467, 0.7041, 0.6558, 0.5815, 0.5534, 0.984, 0.325, 0.8019, 0.5522, 0.8417, 0.325, 0.8019, 0.1562, 0.7125, 0.1775, 0.7646, 0.2469, 0.7094, 0.1562, 0.7125, 0.325, 0.8019, 0.6813, 0.5815, 0.9031, 0.5813, 0.7872, 0.8019, 0.6813, 0.5815, 0.9688, 0.06562, 0.9031, 0.5813, 0.6219, 0.06875, 0.9688, 0.06562, 0.6813, 0.5815, 0.6813, 0.5815, 0.6094, 0.2719, 0.6219, 0.06875, 0.4121, 0.5815, 0.6219, 0.06875, 0.6094, 0.2719, 0.4121, 0.5815, 0.3969, 0.07812, 0.6219, 0.06875, 0.2469, 0.7094, 0.3969, 0.07812, 0.4121, 0.5815, 0.4391, 0.5815, 0.4121, 0.5815, 0.6094, 0.2719, 0.4391, 0.5815, 0.5522, 0.8417, 0.4121, 0.5815, 0.03213, 0.06667, 0.0375, 0.7125, 0.2281, 0.1094, 0.03213, 0.06667, 0.2281, 0.1094, 0.0375, 0.7125, 0.6272, 0.5815, 0.6094, 0.2719, 0.5467, 0.4943, 0.6272, 0.5815, 0.578, 0.3914, 0.6094, 0.2719, 0.6116, 0.5815, 0.578, 0.3914, 0.6272, 0.5815, 0.6116, 0.5815, 0.5467, 0.5109, 0.578, 0.3914, 0.4818, 0.5815, 0.578, 0.3914, 0.5467, 0.5109, 0.4818, 0.5815, 0.4569, 0.5815, 0.578, 0.3914, 0.5467, 0.6883, 0.4569, 0.5815, 0.4818, 0.5815, 0.5467, 0.6883, 0.5467, 0.7041, 0.4569, 0.5815, 0.6272, 0.5815, 0.5467, 0.7041, 0.5467, 0.6883, 0.5467, 0.6883, 0.6116, 0.5815, 0.6272, 0.5815, 0.5467, 0.6725, 0.6116, 0.5815, 0.5467, 0.6883, 0.5467, 0.6883, 0.4818, 0.5815, 0.5467, 0.6725, 0.4569, 0.5815, 0.6094, 0.2719, 0.578, 0.3914, 0.4569, 0.5815, 0.4476, 0.5815, 0.6094, 0.2719, 0.5467, 0.7041, 0.4476, 0.5815, 0.4569, 0.5815, 0.6272, 0.5815, 0.6094, 0.2719, 0.5467, 0.4943, 0.6272, 0.5815, 0.6558, 0.5815, 0.6094, 0.2719, 0.5467, 0.7041, 0.6558, 0.5815, 0.6272, 0.5815, 0.5467, 0.7041, 0.5522, 0.8417, 0.6558, 0.5815, 0.6813, 0.5815, 0.6558, 0.5815, 0.5522, 0.8417, 0.6813, 0.5815, 0.6094, 0.2719, 0.6558, 0.5815, 0.6219, 0.06875, 0.6094, 0.2719, 0.6813, 0.5815, 0.6813, 0.5815, 0.9688, 0.06562, 0.6219, 0.06875, 0.9031, 0.5813, 0.9688, 0.06562, 0.6813, 0.5815, 0.6813, 0.5815, 0.7872, 0.8019, 0.9031, 0.5813, 0.5522, 0.8417, 0.7872, 0.8019, 0.6813, 0.5815, 0.6272, 0.5815, 0.5467, 0.6883, 0.5467, 0.7041, 0.6272, 0.5815, 0.6116, 0.5815, 0.5467, 0.6883, 0.578, 0.3914, 0.6116, 0.5815, 0.6272, 0.5815, 0.578, 0.3914, 0.5467, 0.5109, 0.6116, 0.5815, 0.4818, 0.5815, 0.5467, 0.5109, 0.578, 0.3914, 0.578, 0.3914, 0.4569, 0.5815, 0.4818, 0.5815, 0.6094, 0.2719, 0.4569, 0.5815, 0.578, 0.3914, 0.6094, 0.2719, 0.4476, 0.5815, 0.4569, 0.5815, 0.5467, 0.7041, 0.4569, 0.5815, 0.4476, 0.5815, 0.5467, 0.7041, 0.5467, 0.6883, 0.4569, 0.5815, 0.4818, 0.5815, 0.4569, 0.5815, 0.5467, 0.6883, 0.5467, 0.6883, 0.5467, 0.6725, 0.4818, 0.5815, 0.6116, 0.5815, 0.5467, 0.6725, 0.5467, 0.6883, 0.6272, 0.5815, 0.6094, 0.2719, 0.578, 0.3914])
me_hariteyama_mat_2.materials.append(mat_mat_2)
me_hariteyama_mat_2.use_remesh_preserve_volume = False
me_hariteyama_mat_2.use_remesh_preserve_attributes = False
me_hariteyama_mat_2.use_mirror_vertex_groups = False
me_hariteyama_mat_2.update()
me_hariteyama_mat_0 = bpy.data.meshes.new('hariteyama_mat_0')
me_hariteyama_mat_0.from_pydata([(-0.9736, 2.557, -3.441), (0.0, 3.901, -3.859), (2.021, 4.48, -0.000107), (0.4896, 2.557, -5e-05), (-5.952, 11.71, 5.065), (-1.613, 11.43, 7.026), (-3.945, 13.3, 5.375), (-5.259, 13.59, 4.762), (-7.2, 13.59, 9.3e-05), (-4.953, 13.91, 4.825), (-6.891, 14.13, 0.0), (0.0, 3.901, -3.859), (0.9736, 2.557, -3.441), (-0.4896, 2.557, -5e-05), (-2.021, 4.48, -0.000107), (5.259, 13.59, 4.762), (3.944, 13.3, 5.453), (1.613, 11.43, 7.026), (6.453, 11.71, 5.079), (7.2, 13.59, 9.4e-05), (6.891, 14.13, 0.0), (4.953, 13.91, 4.825), (0.1094, 4.48, 4.496), (-0.9736, 2.557, 3.441), (-4.614, 4.479, 6.358), (-4.506, 2.556, 4.866), (-9.391, 4.48, 4.741), (-7.673, 2.557, 3.365), (-10.83, 4.48, -0.000113), (-9.424, 2.557, -5.4e-05), (-9.391, 4.48, -4.741), (-4.925, 2.556, -4.867), (-7.673, 2.557, -3.365), (-5.144, 4.479, -6.359), (-9.759, 6.435, -5.274), (-5.324, 6.435, -7.109), (-11.15, 6.435, -4.8e-05), (-8.568, 11.7, -3.617), (-10.69, 9.065, 0.000556), (-9.279, 11.7, 0.000687), (-9.544, 9.065, -4.924), (-6.981, 11.7, -5.228), (-5.772, 9.064, -6.891), (-9.755, 6.435, 5.179), (-9.527, 9.064, 4.898), (-8.55, 11.7, 3.585), (-4.798, 6.434, 6.881), (-5.239, 9.065, 6.688), (1e-06, 9.07, -8.033), (2.898, 11.4, -7.236), (5.772, 9.064, -6.891), (1e-06, 9.543, -7.934), (-2.898, 11.4, -7.236), (0.0, 10.11, 7.642), (5.252, 9.065, 6.698), (-1e-06, 9.07, 7.594), (8.55, 11.7, -3.585), (6.225, 11.7, -5.228), (9.527, 9.065, -4.898), (9.279, 11.7, -0.00054), (10.69, 9.064, -0.000504), (9.755, 6.435, 5.179), (4.804, 6.437, 6.883), (9.544, 9.064, 4.924), (11.15, 6.435, -4.6e-05), (7.673, 2.557, 3.365), (4.615, 4.48, 6.358), (4.506, 2.556, 4.866), (9.391, 4.48, 4.741), (9.424, 2.557, -5.3e-05), (10.83, 4.48, -0.000111), (0.9736, 2.557, 3.441), (-0.1094, 4.48, 4.496), (5.144, 4.48, -6.358), (7.673, 2.557, -3.365), (4.925, 2.557, -4.866), (9.391, 4.48, -4.741), (5.324, 6.571, -7.109), (9.751, 6.435, -5.262), (8.568, 11.7, 3.616), (-4.506, 0.7093, 5e-06), (0.0, 4.469, -5.25), (1e-06, 6.435, -7.106), (0.0, 4.469, -5.25), (4.506, 0.7093, 5e-06), (2.559, 6.435, -4.1e-05), (-1e-06, 6.408, 5.812), (5.259, 13.3, -5.123), (-5.259, 13.3, -5.045), (-2.559, 6.435, -4.2e-05), (-1e-06, 6.408, 5.812), (-1e-06, 6.408, 5.812)], [], [(0, 1, 2), (3, 0, 2), (4, 5, 6), (7, 4, 6), (8, 7, 9), (10, 8, 9), (11, 12, 13), (14, 11, 13), (15, 16, 17), (18, 15, 17), (15, 19, 20), (21, 15, 20), (22, 3, 2), (22, 23, 3), (24, 23, 22), (24, 25, 23), (26, 25, 24), (26, 27, 25), (28, 27, 26), (28, 29, 27), (30, 31, 32), (30, 33, 31), (34, 33, 30), (34, 35, 33), (28, 32, 29), (28, 30, 32), (36, 30, 28), (36, 34, 30), (37, 38, 39), (37, 40, 38), (41, 40, 37), (41, 42, 40), (43, 28, 26), (43, 36, 28), (44, 36, 43), (44, 38, 36), (45, 38, 44), (45, 39, 38), (46, 26, 24), (46, 43, 26), (47, 43, 46), (47, 44, 43), (48, 49, 50), (48, 51, 49), (42, 51, 48), (42, 52, 51), (53, 54, 17), (53, 55, 54), (5, 55, 53), (5, 47, 55), (56, 50, 57), (56, 58, 50), (59, 58, 56), (59, 60, 58), (16, 15, 21), (61, 54, 62), (61, 63, 54), (64, 63, 61), (64, 60, 63), (65, 66, 67), (65, 68, 66), (69, 68, 65), (69, 70, 68), (71, 14, 13), (71, 72, 14), (67, 72, 71), (67, 66, 72), (73, 74, 75), (73, 76, 74), (77, 76, 73), (77, 78, 76), (76, 69, 74), (76, 70, 69), (78, 70, 76), (78, 64, 70), (61, 68, 70), (64, 61, 70), (79, 63, 60), (59, 79, 60), (9, 7, 6), (80, 0, 3), (31, 0, 80), (32, 31, 80), (80, 29, 32), (33, 0, 31), (81, 0, 33), (35, 81, 33), (35, 82, 81), (42, 82, 35), (42, 48, 82), (50, 82, 48), (50, 77, 82), (78, 77, 50), (50, 58, 78), (64, 78, 58), (58, 60, 64), (1, 0, 81), (77, 83, 82), (77, 73, 83), (12, 83, 73), (12, 11, 83), (75, 12, 73), (75, 84, 12), (74, 84, 75), (74, 69, 84), (13, 12, 84), (34, 42, 35), (34, 40, 42), (36, 40, 34), (36, 38, 40), (85, 2, 1), (85, 22, 2), (86, 22, 85), (86, 47, 22), (46, 22, 47), (46, 24, 22), (23, 80, 3), (23, 25, 80), (27, 80, 25), (27, 29, 80), (49, 57, 50), (49, 87, 57), (19, 57, 87), (19, 56, 57), (59, 56, 19), (20, 19, 87), (8, 37, 39), (8, 41, 37), (88, 41, 8), (88, 52, 41), (42, 41, 52), (88, 8, 10), (45, 8, 39), (45, 4, 8), (44, 4, 45), (44, 47, 4), (5, 4, 47), (8, 4, 7), (18, 19, 15), (18, 79, 19), (63, 79, 18), (18, 54, 63), (17, 54, 18), (19, 79, 59), (14, 89, 11), (14, 72, 89), (90, 89, 72), (72, 54, 90), (62, 54, 72), (72, 66, 62), (61, 62, 66), (66, 68, 61), (84, 71, 13), (84, 67, 71), (65, 67, 84), (84, 69, 65), (55, 91, 54), (55, 47, 91)])
me_hariteyama_mat_0.polygons.foreach_set('use_smooth', [True] * 158)
_k = set([(1, 81), (1, 85), (5, 6), (5, 53), (6, 9), (9, 10), (10, 88), (11, 83), (11, 89), (16, 17), (16, 21), (17, 53), (20, 21), (20, 87), (47, 86), (47, 91), (49, 51), (49, 87), (51, 52), (52, 88), (54, 90), (54, 91), (81, 82), (82, 83), (85, 86), (89, 90)])
me_hariteyama_mat_0.attributes.new('sharp_edge', 'BOOLEAN', 'EDGE').data.foreach_set('value', [ (min(e.vertices), max(e.vertices)) in _k for e in me_hariteyama_mat_0.edges])
_uv = me_hariteyama_mat_0.uv_layers.new(name='UVTex')
_uv.uv.foreach_set('vector', [0.9352, 0.1624, 0.9743, 0.243, 0.8932, 0.2913, 0.956, 0.1625, 0.9352, 0.1624, 0.8932, 0.2913, 0.2961, 0.78, 0.09923, 0.7792, 0.2022, 0.9063, 0.2552, 0.9063, 0.2961, 0.78, 0.2022, 0.9063, 0.3339, 0.9063, 0.2552, 0.9063, 0.2431, 0.9467, 0.3241, 0.9338, 0.3339, 0.9063, 0.2431, 0.9467, 0.9743, 0.243, 0.9354, 0.1625, 0.9546, 0.1624, 0.893, 0.2921, 0.9743, 0.243, 0.9546, 0.1624, 0.2548, 0.9063, 0.202, 0.9063, 0.09966, 0.7798, 0.2949, 0.7799, 0.2548, 0.9063, 0.09966, 0.7798, 0.2548, 0.9063, 0.3328, 0.9063, 0.3204, 0.9433, 0.2425, 0.9474, 0.2548, 0.9063, 0.3204, 0.9433, 0.04778, 0.2921, 0.06138, 0.1627, 0.1246, 0.2921, 0.04778, 0.2921, 0.08031, 0.1623, 0.06138, 0.1627, 0.2293, 0.2921, 0.08031, 0.1623, 0.04778, 0.2921, 0.2293, 0.2921, 0.2226, 0.1623, 0.08031, 0.1623, 0.4096, 0.2923, 0.2226, 0.1623, 0.2293, 0.2921, 0.4096, 0.2923, 0.3657, 0.1623, 0.2226, 0.1623, 0.4867, 0.2918, 0.3657, 0.1623, 0.4096, 0.2923, 0.4867, 0.2918, 0.4255, 0.1623, 0.3657, 0.1623, 0.6076, 0.2921, 0.7763, 0.1624, 0.6511, 0.1624, 0.6076, 0.2921, 0.7675, 0.2921, 0.7763, 0.1624, 0.5923, 0.424, 0.7675, 0.2921, 0.6076, 0.2921, 0.5923, 0.424, 0.7603, 0.424, 0.7675, 0.2921, 0.5307, 0.2921, 0.6511, 0.1624, 0.5923, 0.1624, 0.5307, 0.2921, 0.6076, 0.2921, 0.6511, 0.1624, 0.5091, 0.424, 0.6076, 0.2921, 0.5307, 0.2921, 0.5091, 0.424, 0.5923, 0.424, 0.6076, 0.2921, 0.6217, 0.7789, 0.5074, 0.6013, 0.5681, 0.7789, 0.6217, 0.7789, 0.5883, 0.6013, 0.5074, 0.6013, 0.724, 0.7791, 0.5883, 0.6013, 0.6217, 0.7789, 0.724, 0.7791, 0.7423, 0.6013, 0.5883, 0.6013, 0.4278, 0.424, 0.4867, 0.2918, 0.4096, 0.2923, 0.4278, 0.424, 0.5096, 0.4257, 0.4867, 0.2918, 0.4298, 0.601, 0.5096, 0.4257, 0.4278, 0.424, 0.4298, 0.601, 0.5106, 0.601, 0.5096, 0.4257, 0.396, 0.7784, 0.5106, 0.601, 0.4298, 0.601, 0.396, 0.7784, 0.4505, 0.7784, 0.5106, 0.601, 0.2352, 0.424, 0.4096, 0.2923, 0.2293, 0.2921, 0.2352, 0.424, 0.4278, 0.424, 0.4096, 0.2923, 0.234, 0.601, 0.4278, 0.424, 0.2352, 0.424, 0.234, 0.601, 0.4298, 0.601, 0.4278, 0.424, 0.9743, 0.6017, 0.8579, 0.7776, 0.7428, 0.6012, 0.9743, 0.6017, 0.9743, 0.6526, 0.8579, 0.7776, 0.7423, 0.6013, 0.9743, 0.6526, 0.9743, 0.6017, 0.7423, 0.6013, 0.8578, 0.7782, 0.9743, 0.6526, 0.04339, 0.6908, 0.2341, 0.6013, 0.09966, 0.7798, 0.04339, 0.6908, 0.04339, 0.6017, 0.2341, 0.6013, 0.09923, 0.7792, 0.04339, 0.6017, 0.04339, 0.6908, 0.09923, 0.7792, 0.234, 0.601, 0.04339, 0.6017, 0.6237, 0.779, 0.7428, 0.6012, 0.7246, 0.779, 0.6237, 0.779, 0.5877, 0.6014, 0.7428, 0.6012, 0.5671, 0.779, 0.5877, 0.6014, 0.6237, 0.779, 0.5671, 0.779, 0.5086, 0.6015, 0.5877, 0.6014, 0.202, 0.9063, 0.2548, 0.9063, 0.2425, 0.9474, 0.4254, 0.424, 0.2341, 0.6013, 0.2365, 0.4241, 0.4254, 0.424, 0.4294, 0.6013, 0.2341, 0.6013, 0.5081, 0.424, 0.4294, 0.6013, 0.4254, 0.424, 0.5081, 0.424, 0.5103, 0.6013, 0.4294, 0.6013, 0.3665, 0.1624, 0.2289, 0.2921, 0.2226, 0.1623, 0.3665, 0.1624, 0.4101, 0.2921, 0.2289, 0.2921, 0.4254, 0.1624, 0.4101, 0.2921, 0.3665, 0.1624, 0.4254, 0.1624, 0.4869, 0.2921, 0.4101, 0.2921, 0.08031, 0.1623, 0.125, 0.2917, 0.06138, 0.1627, 0.08031, 0.1623, 0.04745, 0.292, 0.125, 0.2917, 0.2226, 0.1623, 0.04745, 0.292, 0.08031, 0.1623, 0.2226, 0.1623, 0.2289, 0.2921, 0.04745, 0.292, 0.768, 0.2919, 0.6507, 0.1625, 0.7767, 0.1625, 0.768, 0.2919, 0.6085, 0.2919, 0.6507, 0.1625, 0.7602, 0.424, 0.6085, 0.2919, 0.768, 0.2919, 0.7602, 0.424, 0.5921, 0.424, 0.6085, 0.2919, 0.6085, 0.2919, 0.5914, 0.1625, 0.6507, 0.1625, 0.6085, 0.2919, 0.5308, 0.2919, 0.5914, 0.1625, 0.5921, 0.424, 0.5308, 0.2919, 0.6085, 0.2919, 0.5921, 0.424, 0.5081, 0.424, 0.5308, 0.2919, 0.4254, 0.424, 0.4101, 0.2921, 0.4869, 0.2921, 0.5081, 0.424, 0.4254, 0.424, 0.4869, 0.2921, 0.396, 0.7789, 0.4294, 0.6013, 0.5103, 0.6013, 0.4495, 0.7789, 0.396, 0.7789, 0.5103, 0.6013, 0.2431, 0.9467, 0.2552, 0.9063, 0.2022, 0.9063, 0.7931, 0.03779, 0.9352, 0.1624, 0.956, 0.1625, 0.7763, 0.1624, 0.9352, 0.1624, 0.7931, 0.03779, 0.6511, 0.1624, 0.7763, 0.1624, 0.7931, 0.03779, 0.7931, 0.03779, 0.5923, 0.1624, 0.6511, 0.1624, 0.7675, 0.2921, 0.9352, 0.1624, 0.7763, 0.1624, 0.9743, 0.2914, 0.9352, 0.1624, 0.7675, 0.2921, 0.7603, 0.424, 0.9743, 0.2914, 0.7675, 0.2921, 0.7603, 0.424, 0.9743, 0.424, 0.9743, 0.2914, 0.7423, 0.6013, 0.9743, 0.424, 0.7603, 0.424, 0.7423, 0.6013, 0.9743, 0.6017, 0.9743, 0.424, 0.7428, 0.6012, 0.9743, 0.424, 0.9743, 0.6017, 0.7428, 0.6012, 0.7602, 0.424, 0.9743, 0.424, 0.5921, 0.424, 0.7602, 0.424, 0.7428, 0.6012, 0.7428, 0.6012, 0.5877, 0.6014, 0.5921, 0.424, 0.5081, 0.424, 0.5921, 0.424, 0.5877, 0.6014, 0.5877, 0.6014, 0.5086, 0.6015, 0.5081, 0.424, 0.9743, 0.243, 0.9352, 0.1624, 0.9743, 0.2914, 0.7602, 0.424, 0.9743, 0.2914, 0.9743, 0.424, 0.7602, 0.424, 0.768, 0.2919, 0.9743, 0.2914, 0.9354, 0.1625, 0.9743, 0.2914, 0.768, 0.2919, 0.9354, 0.1625, 0.9743, 0.243, 0.9743, 0.2914, 0.7767, 0.1625, 0.9354, 0.1625, 0.768, 0.2919, 0.7767, 0.1625, 0.7935, 0.03768, 0.9354, 0.1625, 0.6507, 0.1625, 0.7935, 0.03768, 0.7767, 0.1625, 0.6507, 0.1625, 0.5914, 0.1625, 0.7935, 0.03768, 0.9546, 0.1624, 0.9354, 0.1625, 0.7935, 0.03768, 0.5923, 0.424, 0.7423, 0.6013, 0.7603, 0.424, 0.5923, 0.424, 0.5883, 0.6013, 0.7423, 0.6013, 0.5091, 0.424, 0.5883, 0.6013, 0.5923, 0.424, 0.5091, 0.424, 0.5074, 0.6013, 0.5883, 0.6013, 0.1463, 0.424, 0.1246, 0.2921, 0.04339, 0.243, 0.1463, 0.424, 0.04778, 0.2921, 0.1246, 0.2921, 0.04339, 0.4222, 0.04778, 0.2921, 0.1463, 0.424, 0.04339, 0.4222, 0.234, 0.601, 0.04778, 0.2921, 0.2352, 0.424, 0.04778, 0.2921, 0.234, 0.601, 0.2352, 0.424, 0.2293, 0.2921, 0.04778, 0.2921, 0.08031, 0.1623, 0.2243, 0.0376, 0.06138, 0.1627, 0.08031, 0.1623, 0.2226, 0.1623, 0.2243, 0.0376, 0.3657, 0.1623, 0.2243, 0.0376, 0.2226, 0.1623, 0.3657, 0.1623, 0.4255, 0.1623, 0.2243, 0.0376, 0.8579, 0.7776, 0.7246, 0.779, 0.7428, 0.6012, 0.8579, 0.7776, 0.764, 0.9063, 0.7246, 0.779, 0.6852, 0.9063, 0.7246, 0.779, 0.764, 0.9063, 0.6852, 0.9063, 0.6237, 0.779, 0.7246, 0.779, 0.5671, 0.779, 0.6237, 0.779, 0.6852, 0.9063, 0.6975, 0.9434, 0.6852, 0.9063, 0.764, 0.9063, 0.6848, 0.9063, 0.6217, 0.7789, 0.5681, 0.7789, 0.6848, 0.9063, 0.724, 0.7791, 0.6217, 0.7789, 0.7629, 0.9063, 0.724, 0.7791, 0.6848, 0.9063, 0.7629, 0.9063, 0.8578, 0.7782, 0.724, 0.7791, 0.7423, 0.6013, 0.724, 0.7791, 0.8578, 0.7782, 0.7629, 0.9063, 0.6848, 0.9063, 0.6941, 0.9337, 0.396, 0.7784, 0.3339, 0.9063, 0.4505, 0.7784, 0.396, 0.7784, 0.2961, 0.78, 0.3339, 0.9063, 0.4298, 0.601, 0.2961, 0.78, 0.396, 0.7784, 0.4298, 0.601, 0.234, 0.601, 0.2961, 0.78, 0.09923, 0.7792, 0.2961, 0.78, 0.234, 0.601, 0.3339, 0.9063, 0.2961, 0.78, 0.2552, 0.9063, 0.2949, 0.7799, 0.3328, 0.9063, 0.2548, 0.9063, 0.2949, 0.7799, 0.396, 0.7789, 0.3328, 0.9063, 0.4294, 0.6013, 0.396, 0.7789, 0.2949, 0.7799, 0.2949, 0.7799, 0.2341, 0.6013, 0.4294, 0.6013, 0.09966, 0.7798, 0.2341, 0.6013, 0.2949, 0.7799, 0.3328, 0.9063, 0.396, 0.7789, 0.4495, 0.7789, 0.125, 0.2917, 0.1468, 0.424, 0.04339, 0.243, 0.125, 0.2917, 0.04745, 0.292, 0.1468, 0.424, 0.04339, 0.4222, 0.1468, 0.424, 0.04745, 0.292, 0.04745, 0.292, 0.2341, 0.6013, 0.04339, 0.4222, 0.2365, 0.4241, 0.2341, 0.6013, 0.04745, 0.292, 0.04745, 0.292, 0.2289, 0.2921, 0.2365, 0.4241, 0.4254, 0.424, 0.2365, 0.4241, 0.2289, 0.2921, 0.2289, 0.2921, 0.4101, 0.2921, 0.4254, 0.424, 0.2245, 0.03779, 0.08031, 0.1623, 0.06138, 0.1627, 0.2245, 0.03779, 0.2226, 0.1623, 0.08031, 0.1623, 0.3665, 0.1624, 0.2226, 0.1623, 0.2245, 0.03779, 0.2245, 0.03779, 0.4254, 0.1624, 0.3665, 0.1624, 0.04339, 0.6017, 0.04339, 0.4222, 0.2341, 0.6013, 0.04339, 0.6017, 0.234, 0.601, 0.04339, 0.4222])
me_hariteyama_mat_0.materials.append(mat_mat_0)
me_hariteyama_mat_0.use_remesh_preserve_volume = False
me_hariteyama_mat_0.use_remesh_preserve_attributes = False
me_hariteyama_mat_0.use_mirror_vertex_groups = False
me_hariteyama_mat_0.update()

# ---- objects
ob_lamp_002 = bpy.data.objects.new('Lamp.002', light_lamp)
ob_lamp_001 = bpy.data.objects.new('Lamp.001', light_lamp)
ob_camera_001 = bpy.data.objects.new('Camera.001', cam_camera_001)
ob_hariteyama_mat_3 = bpy.data.objects.new('hariteyama_mat_3', me_hariteyama_mat_3)
ob_hariteyama_mat_4 = bpy.data.objects.new('hariteyama_mat_4', me_hariteyama_mat_4)
ob_hariteyama_mat_1 = bpy.data.objects.new('hariteyama_mat_1', me_hariteyama_mat_1)
ob_hariteyama_mat_2 = bpy.data.objects.new('hariteyama_mat_2', me_hariteyama_mat_2)
ob_hariteyama_mat_0 = bpy.data.objects.new('hariteyama_mat_0', me_hariteyama_mat_0)

# ---- transforms, parenting, visibility, modifiers, constraints
ob_lamp_002.location = (0.8323, 1.248, 4.994)
ob_lamp_002.lock_rotations_4d = False
ob_lamp_002.empty_display_type = 'ARROWS'
ob_lamp_002.lineart.crease_threshold = 0.0
ob_lamp_001.location = (-0.8323, 1.248, 4.994)
ob_lamp_001.lock_rotations_4d = False
ob_lamp_001.empty_display_type = 'ARROWS'
ob_lamp_001.lineart.crease_threshold = 0.0
ob_camera_001.location = (0.0, 1.248, 4.994)
ob_camera_001.lock_rotations_4d = False
ob_camera_001.empty_display_type = 'ARROWS'
ob_camera_001.lineart.crease_threshold = 0.0
ob_hariteyama_mat_3.location = (0.0, 0.0, 0.0)
ob_hariteyama_mat_3.lock_rotations_4d = False
ob_hariteyama_mat_3.empty_display_type = 'ARROWS'
ob_hariteyama_mat_3.lineart.crease_threshold = 0.0
ob_hariteyama_mat_4.location = (0.0, 0.0, 0.0)
ob_hariteyama_mat_4.lock_rotations_4d = False
ob_hariteyama_mat_4.empty_display_type = 'ARROWS'
ob_hariteyama_mat_4.lineart.crease_threshold = 0.0
ob_hariteyama_mat_1.location = (0.0, 0.0, 0.0)
ob_hariteyama_mat_1.lock_rotations_4d = False
ob_hariteyama_mat_1.empty_display_type = 'ARROWS'
ob_hariteyama_mat_1.lineart.crease_threshold = 0.0
ob_hariteyama_mat_2.location = (0.0, 0.0, 0.0)
ob_hariteyama_mat_2.lock_rotations_4d = False
ob_hariteyama_mat_2.empty_display_type = 'ARROWS'
ob_hariteyama_mat_2.lineart.crease_threshold = 0.0
ob_hariteyama_mat_0.location = (0.0, 0.0, 0.0)
ob_hariteyama_mat_0.lock_rotations_4d = False
ob_hariteyama_mat_0.empty_display_type = 'ARROWS'
ob_hariteyama_mat_0.lineart.crease_threshold = 0.0

# ---- collection membership
col_collection_1.objects.link(ob_lamp_002)
col_collection_1.objects.link(ob_lamp_001)
col_collection_1.objects.link(ob_camera_001)
col_collection_1.objects.link(ob_hariteyama_mat_3)
col_collection_1.objects.link(ob_hariteyama_mat_4)
col_collection_1.objects.link(ob_hariteyama_mat_1)
col_collection_1.objects.link(ob_hariteyama_mat_2)
col_collection_1.objects.link(ob_hariteyama_mat_0)

# ---- scene / render settings (as saved in the file)
scene.camera = ob_camera_001
scene.frame_start = 1; scene.frame_end = 250; scene.frame_set(1)
scene.render.engine = 'BLENDER_EEVEE_NEXT'
scene.render.image_settings.file_format = 'TARGA'
scene.render.image_settings.color_mode = 'RGB'
scene.render.image_settings.compression = 90
scene.render.resolution_x = 320
scene.render.resolution_y = 256
scene.render.fps = 25
scene.render.dither_intensity = 0.0
scene.render.film_transparent = True
scene.render.use_compositing = False
scene.render.use_sequencer = False
scene.render.use_file_extension = False
scene.render.bake_margin = 2
scene.render.bake_bias = 0.0
scene.render.use_stamp_time = False
scene.render.use_stamp_date = False
scene.render.use_stamp_frame = False
scene.render.use_stamp_camera = False
scene.render.use_stamp_scene = False
scene.render.use_stamp_filename = False
scene.render.use_stamp_render_time = False
scene.render.stamp_font_size = 0
scene.render.stamp_foreground = (0.0, 0.0, 0.0, 0.0)
scene.render.stamp_background = (0.0, 0.0, 0.0, 0.0)
scene.cycles.use_denoising = False
scene.cycles.samples = 10
scene.cycles.sampling_pattern = 'TABULATED_SOBOL'
scene.cycles.light_sampling_threshold = 0.0
scene.cycles.use_adaptive_sampling = False
scene.cycles.use_light_tree = False
scene.cycles.blur_glossy = 0.0
scene.cycles.volume_bounces = 1
scene.cycles.pixel_filter_type = 'GAUSSIAN'
scene.cycles.sample_clamp_indirect = 0.0
scene.view_settings.view_transform = 'Raw'
bpy.context.view_layer.update()
